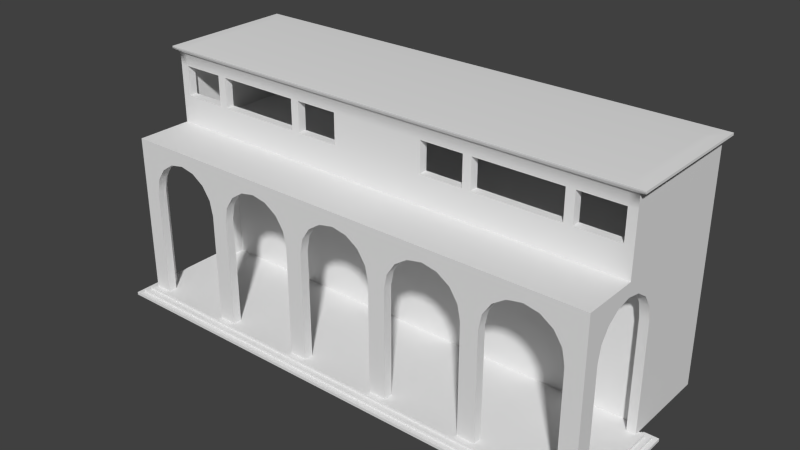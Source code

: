 # Source: EnigmaOra.blend  (saved by Blender 2.76.0; exported with 4.5.12 LTS)
import bpy
from mathutils import Matrix  # noqa: F401  (used for matrix-valued properties, if any)

bpy.ops.wm.read_factory_settings(use_empty=True)
scene = bpy.context.scene
scene.name = 'Scene'

# ---- collections
col_collection_1 = bpy.data.collections.new('Collection 1'); scene.collection.children.link(col_collection_1)

# ---- node groups
ng_auto_smooth = bpy.data.node_groups.new('Auto Smooth', 'GeometryNodeTree')
_s = ng_auto_smooth.interface.new_socket(name='Geometry', in_out='OUTPUT', socket_type='NodeSocketGeometry')
_s = ng_auto_smooth.interface.new_socket(name='Geometry', in_out='INPUT', socket_type='NodeSocketGeometry')
_s = ng_auto_smooth.interface.new_socket(name='Angle', in_out='INPUT', socket_type='NodeSocketFloat')
_s.subtype = 'ANGLE'
_s.min_value = 0.0
_s.max_value = 3.142
ng_auto_smooth.is_modifier = True
_N = ng_auto_smooth.nodes; _L = ng_auto_smooth.links
n0 = _N.new('NodeGroupOutput'); n0.name = 'Group Output'; n0.location = (480, -100)
n1 = _N.new('NodeGroupInput'); n1.name = 'Group Input'; n1.location = (-420, -300)
n2 = _N.new('NodeGroupInput'); n2.name = 'Group Input.001'; n2.location = (-60, -100)
n3 = _N.new('GeometryNodeSetShadeSmooth'); n3.name = 'Set Shade Smooth'; n3.location = (120, -100)
n3.domain = 'EDGE'
n4 = _N.new('GeometryNodeSetShadeSmooth'); n4.name = 'Set Shade Smooth.001'; n4.location = (300, -100)
n5 = _N.new('GeometryNodeInputMeshEdgeAngle'); n5.name = 'Edge Angle'; n5.location = (-420, -220)
n6 = _N.new('GeometryNodeInputEdgeSmooth'); n6.name = 'Is Edge Smooth'; n6.location = (-60, -160)
n7 = _N.new('GeometryNodeInputShadeSmooth'); n7.name = 'Is Face Smooth'; n7.location = (-240, -340)
n8 = _N.new('FunctionNodeBooleanMath'); n8.name = 'Boolean Math'; n8.location = (-60, -220)
n9 = _N.new('FunctionNodeCompare'); n9.name = 'Compare'; n9.location = (-240, -180)
n9.operation = 'LESS_EQUAL'
_L.new(n5.outputs[0], n9.inputs[0])
_L.new(n4.outputs[0], n0.inputs[0])
_L.new(n1.outputs[1], n9.inputs[1])
_L.new(n9.outputs[0], n8.inputs[0])
_L.new(n7.outputs[0], n8.inputs[1])
_L.new(n2.outputs[0], n3.inputs[0])
_L.new(n6.outputs[0], n3.inputs[1])
_L.new(n3.outputs[0], n4.inputs[0])
_L.new(n8.outputs[0], n3.inputs[2])
n0.is_active_output = True

# ---- world
world_world = bpy.data.worlds.new('World'); scene.world = world_world
world_world.color = (0.05088, 0.05088, 0.05088)
world_world.use_sun_shadow = False
world_world.sun_shadow_jitter_overblur = 0.0
world_world.cycles.sampling_method = 'MANUAL'
world_world.cycles.sample_map_resolution = 256

# ---- meshes
me_circle = bpy.data.meshes.new('Circle')
me_circle.from_pydata([(7.155, -2.842e-14, 5.892), (7.295, -3.072e-08, 6.595), (7.693, -5.676e-08, 7.191), (8.289, -7.417e-08, 7.589), (8.992, -8.028e-08, 7.729), (6.332, -1.421e-14, 0.7008), (6.332, -2.842e-14, 5.892), (6.193, -3.072e-08, 6.595), (5.795, -5.676e-08, 7.191), (5.199, -7.417e-08, 7.589), (10.83, -1.421e-14, 0.7008), (7.155, -1.421e-14, 0.7008), (10.83, -2.842e-14, 5.892), (10.69, -3.072e-08, 6.595), (10.29, -5.676e-08, 7.191), (9.695, -7.417e-08, 7.589), (11.65, -8.028e-08, 7.729), (11.65, -1.421e-14, 0.7008), (11.65, -2.842e-14, 5.892), (11.65, -3.072e-08, 6.595), (11.65, -5.676e-08, 7.191), (11.65, -7.417e-08, 7.589), (4.496, -8.028e-08, 7.729), (1.837, -2.842e-14, 5.892), (1.697, -3.072e-08, 6.595), (1.299, -5.676e-08, 7.191), (0.7028, -7.417e-08, 7.589), (-4.292e-06, -8.028e-08, 7.729), (2.659, -1.421e-14, 0.7008), (2.659, -2.842e-14, 5.892), (2.799, -3.072e-08, 6.595), (3.197, -5.676e-08, 7.191), (3.793, -7.417e-08, 7.589), (6.332, 0.4264, 0.7008), (1.837, -1.421e-14, 0.7008), (8.992, 0.4264, 7.729), (8.289, 0.4264, 7.589), (7.693, 0.4264, 7.191), (7.295, 0.4264, 6.595), (7.155, 0.4264, 5.892), (-4.292e-06, -8.028e-08, 8.363), (4.496, -8.028e-08, 8.363), (11.65, -8.028e-08, 8.363), (8.992, -8.028e-08, 8.363), (6.332, 0.4264, 5.892), (6.193, 0.4264, 6.595), (5.795, 0.4264, 7.191), (5.199, 0.4264, 7.589), (10.83, 0.4264, 0.7008), (7.155, 0.4264, 0.7008), (10.83, 0.4264, 5.892), (10.69, 0.4264, 6.595), (10.29, 0.4264, 7.191), (9.695, 0.4264, 7.589), (4.496, 0.4264, 7.729), (2.659, 0.4264, 0.7008), (2.659, 0.4264, 5.892), (2.799, 0.4264, 6.595), (3.197, 0.4264, 7.191), (3.793, 0.4264, 7.589), (11.23, 4.496, 5.892), (11.23, 4.356, 6.595), (11.23, 3.958, 7.191), (11.23, 3.362, 7.589), (11.23, 2.659, 7.729), (11.23, 0.8229, 0.7008), (11.23, 4.496, 0.7008), (11.23, 0.8229, 5.892), (11.23, 0.9627, 6.595), (11.23, 1.361, 7.191), (11.23, 1.957, 7.589), (11.65, 2.659, 7.729), (11.65, 3.362, 7.589), (11.65, 3.958, 7.191), (11.65, 4.356, 6.595), (11.65, 4.496, 5.892), (11.65, 0.8229, 0.7008), (11.65, 4.496, 0.7008), (11.65, 0.8229, 5.892), (11.65, 0.9627, 6.595), (11.65, 1.361, 7.191), (11.65, 1.957, 7.589), (1.837, 0.4264, 5.892), (11.65, 2.659, 8.363), (1.697, 0.4264, 6.595), (1.299, 0.4264, 7.191), (0.7028, 0.4264, 7.589), (-4.292e-06, 0.4264, 7.729), (1.837, 0.4264, 0.7008), (11.65, 8.868, 7.589), (11.65, 8.868, 7.191), (11.65, 8.868, 6.595), (11.65, 8.868, 5.892), (11.65, 8.868, 0.7008), (11.65, 8.868, 7.729), (11.65, 8.868, 8.363), (11.23, 5.095, 5.892), (11.23, 5.095, 6.595), (11.23, 5.095, 7.191), (11.23, 5.095, 7.589), (11.23, 5.095, 7.729), (11.23, 5.095, 0.7008), (0.0, 5.095, 5.892), (0.0, 5.095, 6.595), (0.0, 5.095, 7.191), (0.0, 5.095, 7.589), (0.0, 5.095, 7.729), (0.0, 5.095, 0.7008), (11.23, 0.4264, 7.729), (11.23, 0.4264, 0.7008), (11.23, 0.4264, 5.892), (11.23, 0.4264, 6.595), (11.23, 0.4264, 7.191), (11.23, 0.4264, 7.589), (8.992, 0.4264, 7.985), (4.496, 0.4264, 7.985), (-4.292e-06, 0.4264, 7.985), (11.23, 5.095, 7.985), (11.23, 0.4264, 7.985), (8.992, 5.095, 7.191), (8.992, 5.095, 5.892), (8.992, 5.095, 0.7008), (8.992, 5.095, 7.589), (8.992, 5.095, 6.595), (8.992, 5.095, 7.729), (8.992, 5.095, 7.985), (8.992, 2.659, 7.985), (4.496, 2.659, 7.985), (-3.815e-06, 2.659, 7.985), (11.23, 2.659, 7.985), (-3.815e-06, 5.095, 7.985), (7.868, 5.095, 7.191), (7.868, 5.095, 5.892), (7.868, 5.095, 0.7008), (7.868, 5.095, 7.589), (7.868, 5.095, 6.595), (7.868, 5.095, 7.729), (7.868, 5.095, 7.985), (5.62, 5.095, 7.589), (5.62, 5.095, 6.595), (5.62, 5.095, 7.729), (5.62, 5.095, 7.985), (5.62, 5.095, 7.191), (5.62, 5.095, 5.892), (5.62, 5.095, 0.7008), (7.868, 5.46, 7.191), (7.868, 5.46, 7.589), (7.868, 5.46, 6.595), (7.868, 5.46, 7.729), (5.62, 5.46, 7.589), (5.62, 5.46, 6.595), (5.62, 5.46, 7.729), (5.62, 5.46, 7.191), (-4.768e-06, 2.659, 8.363), (11.65, 2.659, 11.75), (-4.768e-06, 2.659, 11.75), (11.65, 2.659, 9.735), (-4.768e-06, 2.659, 9.735), (11.65, 2.659, 11.16), (-4.768e-06, 2.659, 11.16), (2.248, -7.417e-08, 7.589), (2.248, -8.028e-08, 7.729), (2.248, -5.676e-08, 7.191), (2.248, -3.072e-08, 6.595), (2.248, -2.842e-14, 5.892), (2.248, -1.421e-14, 0.7008), (2.248, -8.028e-08, 8.363), (2.248, 2.659, 8.363), (2.248, 2.659, 11.75), (2.248, 2.659, 9.735), (2.248, 2.659, 11.16), (4.292, 2.659, 8.363), (4.292, 2.659, 11.75), (4.292, 2.659, 9.735), (4.292, 2.659, 11.16), (4.7, 2.659, 11.75), (4.7, 2.659, 8.363), (4.7, 2.659, 9.735), (4.7, 2.659, 11.16), (8.788, 2.659, 11.75), (8.788, 2.659, 8.363), (8.788, 2.659, 9.735), (8.788, 2.659, 11.16), (9.196, 2.659, 8.363), (9.196, 2.659, 11.75), (9.196, 2.659, 9.735), (9.196, 2.659, 11.16), (11.24, 2.659, 8.363), (11.24, 2.659, 11.75), (11.24, 2.659, 9.735), (11.24, 2.659, 11.16), (2.248, 3.068, 9.735), (2.248, 3.068, 11.16), (4.292, 3.068, 9.735), (4.292, 3.068, 11.16), (4.7, 3.068, 9.735), (4.7, 3.068, 11.16), (8.788, 3.068, 9.735), (8.788, 3.068, 11.16), (9.196, 3.068, 9.735), (9.196, 3.068, 11.16), (11.24, 3.068, 9.735), (11.24, 3.068, 11.16), (4.7, 2.474, 11.89), (11.65, 8.868, 11.75), (11.65, 8.868, 9.735), (11.65, 8.868, 11.16), (4.292, 2.474, 11.89), (-4.768e-06, 8.868, 8.363), (2.248, 2.474, 11.89), (-4.768e-06, 8.868, 11.75), (-4.768e-06, 2.474, 11.89), (-4.768e-06, 8.868, 9.735), (11.96, 2.474, 11.89), (-4.768e-06, 8.868, 11.16), (2.248, 8.868, 8.363), (2.248, 8.868, 11.75), (2.248, 8.868, 9.735), (2.248, 8.868, 11.16), (4.292, 8.868, 8.363), (4.292, 8.868, 11.75), (4.292, 8.868, 9.735), (4.292, 8.868, 11.16), (4.7, 8.868, 11.75), (4.7, 8.868, 8.363), (4.7, 8.868, 9.735), (4.7, 8.868, 11.16), (8.788, 8.868, 11.75), (8.788, 8.868, 8.363), (8.788, 8.868, 9.735), (8.788, 8.868, 11.16), (9.196, 8.868, 8.363), (9.196, 8.868, 11.75), (9.196, 8.868, 9.735), (9.196, 8.868, 11.16), (11.24, 8.868, 8.363), (11.24, 8.868, 11.75), (11.24, 8.868, 9.735), (11.24, 8.868, 11.16), (8.788, 2.474, 11.89), (9.196, 2.474, 11.89), (11.24, 2.474, 11.89), (11.96, 9.053, 11.89), (-4.768e-06, 9.053, 11.89), (2.248, 9.053, 11.89), (4.292, 9.053, 11.89), (4.7, 9.053, 11.89), (8.788, 9.053, 11.89), (9.196, 9.053, 11.89), (11.24, 9.053, 11.89), (4.7, 2.474, 12.0), (4.292, 2.474, 12.0), (2.248, 2.474, 12.0), (-4.768e-06, 2.474, 12.0), (11.96, 2.474, 12.0), (8.788, 2.474, 12.0), (9.196, 2.474, 12.0), (11.24, 2.474, 12.0), (11.96, 9.053, 12.0), (-4.768e-06, 9.053, 12.0), (2.248, 9.053, 12.0), (4.292, 9.053, 12.0), (4.7, 9.053, 12.0), (8.788, 9.053, 12.0), (9.196, 9.053, 12.0), (11.24, 9.053, 12.0), (4.7, 3.483, 12.05), (4.292, 3.483, 12.05), (2.248, 3.483, 12.05), (-4.768e-06, 3.483, 12.05), (11.53, 3.483, 12.05), (8.788, 3.483, 12.05), (9.196, 3.483, 12.05), (11.24, 3.478, 12.05), (11.53, 8.045, 12.05), (-4.768e-06, 8.045, 12.05), (2.248, 8.045, 12.05), (4.292, 8.045, 12.05), (4.7, 8.045, 12.05), (8.788, 8.045, 12.05), (9.196, 8.045, 12.05), (11.24, 8.041, 12.05), (6.744, 0.4264, 0.7008), (6.744, 0.4264, 5.892), (6.744, 0.4264, 6.595), (6.744, 0.4264, 7.191), (6.744, 0.4264, 7.589), (6.744, 0.4264, 7.729), (6.744, 0.4264, 7.985), (6.744, 2.659, 7.985), (0.0, 4.496, 0.7008), (8.992, 4.496, 0.7008), (7.868, 4.496, 0.7008), (5.62, 4.496, 0.7008), (6.332, 0.8229, 0.7008), (10.83, 0.8229, 0.7008), (7.155, 0.8229, 0.7008), (2.659, 0.8229, 0.7008), (1.837, 0.8229, 0.7008), (6.744, 0.8229, 0.7008), (0.0, -1.421e-14, 0.7008), (0.0, 0.4264, 0.7008), (6.332, -0.248, 0.7008), (10.83, -0.248, 0.7008), (7.155, -0.248, 0.7008), (11.9, -0.248, 0.7008), (2.659, -0.248, 0.7008), (1.837, -0.248, 0.7008), (2.248, -0.248, 0.7008), (0.0, -0.248, 0.7008), (6.332, -0.248, 0.5683), (10.83, -0.248, 0.5683), (7.155, -0.248, 0.5683), (11.9, -0.248, 0.5683), (2.659, -0.248, 0.5683), (1.837, -0.248, 0.5683), (2.248, -0.248, 0.5683), (0.0, -0.248, 0.5683), (6.332, -0.4872, 0.5683), (10.83, -0.4872, 0.5683), (7.155, -0.4872, 0.5683), (12.12, -0.4872, 0.5683), (2.659, -0.4872, 0.5683), (1.837, -0.4872, 0.5683), (2.248, -0.4872, 0.5683), (0.0, -0.4872, 0.5683), (6.332, -0.4872, 0.4362), (10.83, -0.4872, 0.4362), (7.155, -0.4872, 0.4362), (12.12, -0.4872, 0.4362), (2.659, -0.4872, 0.4362), (1.837, -0.4872, 0.4362), (2.248, -0.4872, 0.4362), (0.0, -0.4872, 0.4362), (6.332, -0.7388, 0.4362), (10.83, -0.7388, 0.4362), (7.155, -0.7388, 0.4362), (12.33, -0.7388, 0.4362), (2.659, -0.7388, 0.4362), (1.837, -0.7388, 0.4362), (2.248, -0.7388, 0.4362), (0.0, -0.7388, 0.4362), (6.332, -0.7388, 0.304), (10.83, -0.7388, 0.304), (7.155, -0.7388, 0.304), (12.33, -0.7388, 0.304), (2.659, -0.7388, 0.304), (1.837, -0.7388, 0.304), (2.248, -0.7388, 0.304), (0.0, -0.7388, 0.304), (11.9, 0.8229, 0.7008), (11.9, 4.496, 0.7008), (11.9, 0.8229, 0.5683), (11.9, 4.496, 0.5683), (12.12, 0.8229, 0.5683), (12.12, 4.496, 0.5683), (12.12, 0.8229, 0.4362), (12.12, 4.496, 0.4362), (12.33, 0.8229, 0.4362), (12.33, 4.496, 0.4362), (12.33, 0.8229, 0.304), (12.33, 4.496, 0.304), (2.248, 8.46, 9.735), (2.248, 8.46, 11.16), (4.292, 8.46, 9.735), (4.292, 8.46, 11.16), (4.7, 8.46, 9.735), (4.7, 8.46, 11.16), (8.788, 8.46, 9.735), (8.788, 8.46, 11.16), (9.196, 8.46, 9.735), (9.196, 8.46, 11.16), (11.24, 8.46, 9.735), (11.24, 8.46, 11.16), (11.65, 4.744, 0.7008), (-4.768e-06, 3.068, 11.16), (11.65, 4.744, 0.5683), (11.65, 4.965, 0.5683), (11.65, 4.965, 0.4362), (11.65, 5.179, 0.4362), (11.65, 5.179, 0.304), (12.33, 5.179, 0.4362), (11.9, 4.744, 0.5683), (12.12, 4.965, 0.5683), (12.12, 4.965, 0.4362), (11.9, 4.744, 0.7008), (-4.768e-06, 3.068, 9.735), (12.33, 5.179, 0.304), (11.48, 3.068, 9.735), (11.48, 3.068, 11.16), (11.48, 8.46, 9.735), (11.48, 8.46, 11.16), (2.248, 3.068, 8.179), (4.292, 3.068, 8.179), (4.7, 3.068, 8.179), (8.788, 3.068, 8.179), (9.196, 3.068, 8.179), (11.24, 3.068, 8.179), (2.248, 8.46, 8.179), (4.292, 8.46, 8.179), (4.7, 8.46, 8.179), (8.788, 8.46, 8.179), (9.196, 8.46, 8.179), (11.24, 8.46, 8.179), (-4.768e-06, 3.068, 8.179), (11.48, 3.068, 8.179), (11.48, 8.46, 8.179), (-4.768e-06, 8.46, 9.735), (-4.768e-06, 8.46, 11.16), (2.248, 3.068, 11.72), (-4.768e-06, 8.46, 8.179), (4.292, 3.068, 11.72), (4.7, 3.068, 11.72), (8.788, 3.068, 11.72), (9.196, 3.068, 11.72), (11.24, 3.068, 11.72), (2.248, 8.46, 11.72), (4.292, 8.46, 11.72), (4.7, 8.46, 11.72), (8.788, 8.46, 11.72), (9.196, 8.46, 11.72), (11.24, 8.46, 11.72), (-4.768e-06, 3.068, 11.72), (11.48, 3.068, 11.72), (11.48, 8.46, 11.72), (-4.768e-06, 8.46, 11.72), (0.0, 5.46, 7.589), (0.0, 5.46, 6.595), (0.0, 5.46, 7.729), (0.0, 5.46, 7.191), (11.24, 5.46, 7.191), (11.24, 5.46, 7.589), (11.24, 5.46, 6.595), (11.24, 5.46, 7.729), (7.868, 5.46, 7.985), (5.62, 5.46, 7.985), (0.0, 5.46, 7.985), (11.24, 5.46, 7.985), (7.868, 8.46, 7.985), (5.62, 8.46, 7.985), (0.0, 8.46, 7.985), (11.24, 8.46, 7.985), (4.7, 5.46, 7.729), (4.7, 5.46, 7.589), (4.7, 5.46, 7.191), (4.7, 5.46, 6.595), (4.7, 5.46, 7.985), (4.7, 8.46, 7.985), (4.292, 5.46, 6.595), (4.292, 5.46, 7.589), (4.292, 8.46, 7.985), (4.292, 5.46, 7.985), (4.292, 5.46, 7.729), (4.292, 5.46, 7.191), (5.62, 8.46, 7.729), (-4.768e-06, 8.868, 7.729), (2.248, 8.868, 7.729), (4.292, 8.868, 7.729), (4.7, 8.868, 7.729), (8.788, 8.868, 7.729), (9.196, 8.868, 7.729), (11.24, 8.868, 7.729), (7.868, 5.46, 0.7008), (5.62, 5.46, 0.7008), (0.0, 5.46, 0.7008), (11.24, 5.46, 0.7008), (4.7, 5.46, 0.7008), (4.292, 5.46, 0.7008), (11.24, 8.868, 7.589), (11.24, 8.868, 7.191), (11.24, 8.868, 6.595), (11.24, 8.868, 5.892), (11.24, 8.868, 0.7008), (7.868, 8.46, 7.729), (0.0, 8.46, 7.729), (11.24, 8.46, 7.729), (4.7, 8.46, 7.729), (4.292, 8.46, 7.729), (4.7, 5.46, 5.892), (11.24, 8.46, 7.589), (11.24, 8.46, 7.191), (11.24, 8.46, 6.595), (11.24, 8.46, 5.892), (11.24, 8.46, 0.7008), (4.292, 5.46, 5.892), (11.24, 5.46, 5.892), (7.868, 5.46, 5.892), (5.62, 5.46, 5.892), (0.0, 5.46, 5.892), (9.196, 5.46, 7.589), (9.196, 5.46, 7.191), (9.196, 5.46, 7.729), (9.196, 5.46, 6.595), (9.196, 5.46, 7.985), (9.196, 8.46, 7.985), (9.196, 5.46, 0.7008), (9.196, 8.46, 7.729), (9.196, 5.46, 5.892), (4.292, 8.868, 7.589), (4.7, 8.868, 7.589), (4.7, 8.46, 7.589), (4.292, 8.46, 7.589), (4.292, 8.868, 7.191), (4.7, 8.868, 7.191), (4.7, 8.46, 7.191), (4.292, 8.46, 7.191), (4.292, 8.868, 6.595), (4.7, 8.868, 6.595), (4.7, 8.46, 6.595), (4.292, 8.46, 6.595), (4.292, 8.868, 5.892), (4.7, 8.868, 5.892), (4.7, 8.46, 5.892), (4.292, 8.46, 5.892), (4.292, 8.868, 0.7008), (4.7, 8.868, 0.7008), (4.7, 8.46, 0.7008), (4.292, 8.46, 0.7008), (2.248, 5.46, 6.595), (2.248, 5.46, 7.589), (2.248, 8.46, 7.985), (2.248, 5.46, 7.985), (2.248, 5.46, 7.729), (2.248, 5.46, 7.191), (2.248, 8.46, 7.729), (2.248, 5.46, 0.7008), (2.248, 5.46, 5.892), (0.0, 8.46, 0.7008), (7.868, 8.46, 0.7008), (5.62, 8.46, 0.7008), (0.0, 8.868, 0.7008), (9.196, 8.46, 0.7008), (2.248, 8.46, 0.7008), (7.868, 8.868, 0.7008), (5.62, 8.868, 0.7008), (9.196, 8.868, 0.7008), (2.248, 8.868, 0.7008)], [(107, 527)], [(3, 4, 22, 9), (2, 3, 9, 8), (1, 2, 8, 7), (0, 1, 7, 6), (11, 0, 6, 5), (15, 14, 20, 21), (12, 10, 17, 18), (13, 12, 18, 19), (4, 15, 21, 16), (14, 13, 19, 20), (160, 32, 22, 161), (162, 31, 32, 160), (163, 30, 31, 162), (164, 29, 30, 163), (165, 28, 29, 164), (4, 16, 42, 43), (161, 22, 41, 166), (22, 4, 43, 41), (32, 31, 58, 59), (2, 1, 38, 37), (12, 13, 51, 50), (22, 32, 59, 54), (3, 2, 37, 36), (13, 14, 52, 51), (4, 3, 36, 35), (14, 15, 53, 52), (5, 6, 44, 33), (15, 4, 35, 53), (6, 7, 45, 44), (29, 28, 55, 56), (0, 11, 49, 39), (7, 8, 46, 45), (30, 29, 56, 57), (10, 12, 50, 48), (8, 9, 47, 46), (31, 30, 57, 58), (1, 0, 39, 38), (9, 22, 54, 47), (62, 61, 74, 73), (67, 68, 79, 78), (63, 62, 73, 72), (68, 69, 80, 79), (64, 63, 72, 71), (69, 70, 81, 80), (70, 64, 71, 81), (60, 66, 77, 75), (65, 67, 78, 76), (61, 60, 75, 74), (17, 76, 78, 18), (18, 78, 79, 19), (19, 79, 80, 20), (20, 80, 81, 21), (21, 81, 71, 16), (23, 24, 84, 82), (42, 16, 71, 83), (26, 27, 87, 86), (24, 25, 85, 84), (34, 23, 82, 88), (25, 26, 86, 85), (73, 74, 91, 90), (75, 77, 93, 92), (72, 73, 90, 89), (74, 75, 92, 91), (83, 71, 94, 95), (71, 72, 89, 94), (60, 61, 97, 96), (66, 60, 96, 101), (63, 64, 100, 99), (61, 62, 98, 97), (62, 63, 99, 98), (282, 33, 44, 283), (283, 44, 45, 284), (284, 45, 46, 285), (285, 46, 47, 286), (286, 47, 54, 287), (130, 141, 127, 128), (54, 59, 86, 87), (59, 58, 85, 86), (58, 57, 84, 85), (57, 56, 82, 84), (138, 105, 104, 142), (64, 70, 113, 108), (69, 68, 111, 112), (67, 65, 109, 110), (70, 69, 112, 113), (68, 67, 110, 111), (48, 50, 110, 109), (50, 51, 111, 110), (51, 52, 112, 111), (52, 53, 113, 112), (53, 35, 108, 113), (287, 54, 115, 288), (124, 100, 117, 125), (108, 35, 114, 118), (56, 55, 88, 82), (143, 102, 107, 144), (104, 103, 139, 142), (140, 106, 105, 138), (139, 103, 102, 143), (98, 99, 122, 119), (96, 97, 123, 120), (99, 100, 124, 122), (97, 98, 119, 123), (101, 96, 120, 121), (136, 124, 125, 137), (118, 114, 126, 129), (54, 87, 116, 115), (288, 115, 127, 289), (64, 108, 118, 129), (100, 64, 129, 117), (106, 140, 141, 130), (117, 129, 126, 125), (140, 136, 137, 141), (121, 120, 132, 133), (123, 119, 131, 135), (122, 124, 136, 134), (120, 123, 135, 132), (119, 122, 134, 131), (133, 132, 143, 144), (140, 138, 149, 151), (131, 134, 146, 145), (135, 131, 145, 147), (142, 139, 150, 152), (138, 142, 152, 149), (134, 136, 148, 146), (136, 140, 151, 148), (150, 139, 135, 147), (143, 132, 135, 139), (174, 178, 175, 172), (42, 83, 187), (170, 174, 172, 168), (167, 171, 173, 169), (41, 43, 180, 176), (176, 171, 41), (173, 177, 178, 174), (185, 186, 182, 181), (190, 158, 154, 188), (153, 40, 166, 167), (182, 186, 184, 179), (187, 83, 156, 189), (157, 169, 170, 159), (153, 167, 169, 157), (159, 170, 168, 155), (27, 161, 166, 40), (34, 165, 164, 23), (23, 164, 163, 24), (24, 163, 162, 25), (25, 162, 160, 26), (26, 160, 161, 27), (41, 171, 167, 166), (171, 176, 177, 173), (176, 180, 181, 177), (178, 182, 179, 175), (183, 180, 43), (183, 185, 181, 180), (186, 190, 188, 184), (183, 187, 189, 185), (43, 42, 187, 183), (189, 156, 158, 190), (182, 178, 196, 198), (174, 170, 192, 194), (190, 186, 200, 202), (173, 174, 194, 193), (170, 169, 191, 192), (178, 177, 195, 196), (189, 190, 202, 201), (181, 182, 198, 197), (186, 185, 199, 200), (169, 173, 193, 191), (177, 181, 197, 195), (185, 189, 201, 199), (158, 156, 205, 206), (154, 204, 242, 213), (154, 158, 206, 204), (222, 220, 223, 226), (218, 216, 220, 222), (215, 217, 221, 219), (221, 217, 362, 364), (179, 184, 240, 239), (230, 227, 232, 234), (172, 175, 203, 207), (212, 214, 218, 217), (208, 212, 217, 215), (214, 210, 216, 218), (219, 221, 225, 224), (224, 225, 229, 228), (226, 223, 227, 230), (231, 228, 229, 233), (234, 232, 236, 238), (231, 233, 237, 235), (155, 168, 209, 211), (156, 83, 95, 205), (238, 236, 204, 206), (235, 237, 205, 95), (237, 238, 206, 205), (216, 210, 243, 244), (168, 172, 207, 209), (175, 179, 239, 203), (184, 188, 241, 240), (188, 154, 213, 241), (223, 220, 245, 246), (232, 227, 247, 248), (227, 223, 246, 247), (236, 232, 248, 249), (220, 216, 244, 245), (204, 236, 249, 242), (240, 241, 257, 256), (245, 244, 260, 261), (213, 242, 258, 254), (244, 243, 259, 260), (247, 246, 262, 263), (203, 239, 255, 250), (248, 247, 263, 264), (246, 245, 261, 262), (239, 240, 256, 255), (211, 209, 252, 253), (249, 248, 264, 265), (209, 207, 251, 252), (242, 249, 265, 258), (241, 213, 254, 257), (207, 203, 250, 251), (262, 261, 277, 278), (251, 250, 266, 267), (254, 258, 274, 270), (261, 260, 276, 277), (257, 254, 270, 273), (260, 259, 275, 276), (256, 257, 273, 272), (263, 262, 278, 279), (255, 256, 272, 271), (264, 263, 279, 280), (250, 255, 271, 266), (265, 264, 280, 281), (253, 252, 268, 269), (258, 265, 281, 274), (252, 251, 267, 268), (274, 281, 273, 270), (272, 273, 281, 280), (271, 272, 280, 279), (266, 271, 279, 278), (278, 277, 267, 266), (267, 277, 276, 268), (268, 276, 275, 269), (114, 288, 289, 126), (35, 287, 288, 114), (36, 286, 287, 35), (37, 285, 286, 36), (38, 284, 285, 37), (39, 283, 284, 38), (49, 282, 283, 39), (126, 289, 137, 125), (127, 141, 137, 289), (115, 116, 128, 127), (11, 10, 48, 49), (33, 55, 28, 5), (66, 65, 76, 77), (121, 133, 292, 291), (133, 144, 293, 292), (144, 107, 290, 293), (49, 48, 295, 296), (282, 49, 296, 299), (88, 55, 297, 298), (55, 33, 294, 297), (33, 282, 299, 294), (291, 292, 296, 295), (293, 299, 296, 292), (299, 293, 297, 294), (290, 298, 297, 293), (34, 88, 301, 300), (88, 298, 290, 301), (34, 300, 309, 307), (5, 28, 306, 302), (17, 10, 303, 305), (28, 165, 308, 306), (165, 34, 307, 308), (11, 5, 302, 304), (10, 11, 304, 303), (302, 306, 314, 310), (308, 307, 315, 316), (305, 303, 311, 313), (307, 309, 317, 315), (303, 304, 312, 311), (306, 308, 316, 314), (304, 302, 310, 312), (310, 314, 322, 318), (316, 315, 323, 324), (313, 311, 319, 321), (315, 317, 325, 323), (311, 312, 320, 319), (314, 316, 324, 322), (312, 310, 318, 320), (321, 319, 327, 329), (323, 325, 333, 331), (319, 320, 328, 327), (322, 324, 332, 330), (320, 318, 326, 328), (318, 322, 330, 326), (324, 323, 331, 332), (331, 333, 341, 339), (327, 328, 336, 335), (330, 332, 340, 338), (328, 326, 334, 336), (326, 330, 338, 334), (332, 331, 339, 340), (329, 327, 335, 337), (335, 336, 344, 343), (338, 340, 348, 346), (336, 334, 342, 344), (334, 338, 346, 342), (340, 339, 347, 348), (337, 335, 343, 345), (339, 341, 349, 347), (77, 76, 350, 351), (351, 350, 352, 353), (350, 305, 313, 352), (353, 352, 354, 355), (352, 313, 321, 354), (355, 354, 356, 357), (354, 321, 329, 356), (357, 356, 358, 359), (356, 329, 337, 358), (359, 358, 360, 361), (358, 337, 345, 360), (76, 17, 305, 350), (198, 200, 199, 197), (101, 121, 291, 66), (48, 109, 65, 295), (66, 291, 295, 65), (385, 382, 376, 374), (384, 381, 379, 378), (382, 383, 377, 376), (383, 384, 378, 377), (364, 366, 367, 365), (370, 371, 369, 368), (218, 222, 365, 363), (217, 218, 363, 362), (237, 233, 370, 372), (229, 225, 366, 368), (234, 238, 373, 371), (221, 222, 226, 225), (229, 230, 234, 233), (226, 230, 369, 367), (234, 233, 370, 371), (229, 230, 369, 368), (226, 225, 366, 367), (221, 222, 365, 364), (238, 237, 372, 373), (381, 387, 380, 379), (194, 196, 195, 193), (192, 191, 386, 375), (359, 361, 387, 381), (355, 357, 384, 383), (353, 355, 383, 382), (357, 359, 381, 384), (351, 353, 382, 385), (351, 385, 374, 77), (373, 372, 390, 391), (201, 202, 389, 388), (389, 391, 390, 388), (388, 390, 406, 405), (386, 191, 392, 404), (193, 195, 394, 393), (368, 366, 400, 401), (197, 199, 396, 395), (195, 197, 395, 394), (366, 364, 399, 400), (390, 372, 403, 406), (370, 368, 401, 402), (364, 362, 398, 399), (191, 193, 393, 392), (199, 201, 397, 396), (201, 388, 405, 397), (372, 370, 402, 403), (400, 399, 393, 394), (392, 393, 399, 398), (394, 395, 401, 400), (402, 401, 395, 396), (396, 397, 403, 402), (403, 397, 405, 406), (362, 363, 408, 407), (392, 398, 410, 404), (362, 407, 410, 398), (371, 373, 421, 420), (408, 363, 416, 425), (391, 389, 423, 424), (200, 198, 413, 414), (367, 369, 419, 418), (198, 196, 412, 413), (365, 367, 418, 417), (373, 391, 424, 421), (369, 371, 420, 419), (363, 365, 417, 416), (389, 202, 415, 423), (194, 192, 409, 411), (202, 200, 414, 415), (196, 194, 411, 412), (192, 375, 422, 409), (422, 425, 416, 409), (409, 416, 417, 411), (411, 417, 418, 412), (412, 418, 419, 413), (420, 414, 413, 419), (414, 420, 421, 415), (424, 423, 415, 421), (523, 518, 427, 429), (522, 519, 426, 428), (519, 523, 429, 426), (490, 489, 431, 430), (489, 491, 433, 431), (492, 490, 430, 432), (491, 148, 434, 493), (522, 428, 436, 521), (148, 151, 435, 434), (493, 434, 438, 494), (521, 436, 440, 520), (434, 435, 439, 438), (149, 152, 444, 443), (151, 442, 446, 435), (435, 446, 447, 439), (151, 149, 443, 442), (152, 150, 445, 444), (446, 451, 450, 447), (442, 452, 451, 446), (443, 444, 453, 449), (442, 443, 449, 452), (444, 445, 448, 453), (219, 224, 458, 457), (447, 450, 477, 476), (215, 219, 457, 456), (231, 235, 461, 460), (224, 228, 459, 458), (228, 231, 460, 459), (208, 215, 456, 455), (484, 478, 466, 467), (497, 485, 465, 495), (487, 486, 462, 463), (526, 484, 467, 525), (478, 487, 463, 466), (89, 90, 469, 468), (91, 92, 471, 470), (90, 91, 470, 469), (92, 93, 472, 471), (439, 447, 476, 454), (235, 95, 94, 461), (461, 94, 89, 468), (494, 438, 473, 496), (438, 439, 454, 473), (520, 440, 474, 524), (469, 470, 481, 480), (471, 472, 483, 482), (437, 441, 475, 433), (468, 469, 480, 479), (470, 471, 482, 481), (461, 468, 479, 475), (433, 475, 479, 431), (431, 479, 480, 430), (430, 480, 481, 432), (445, 150, 487, 478), (518, 448, 484, 526), (150, 147, 486, 487), (492, 432, 485, 497), (448, 445, 478, 484), (482, 485, 432, 481), (485, 482, 483, 465), (147, 492, 497, 486), (441, 494, 496, 475), (486, 497, 495, 462), (437, 493, 494, 441), (433, 491, 493, 437), (147, 145, 490, 492), (146, 148, 491, 489), (145, 146, 489, 490), (461, 475, 496, 460), (460, 496, 473, 459), (458, 459, 473, 454), (476, 477, 501, 500), (457, 458, 499, 498), (500, 501, 505, 504), (498, 499, 503, 502), (504, 505, 509, 508), (502, 503, 507, 506), (508, 509, 513, 512), (506, 507, 511, 510), (512, 513, 517, 516), (510, 511, 515, 514), (500, 499, 458, 476), (454, 476, 458), (504, 503, 499, 500), (508, 507, 503, 504), (512, 511, 507, 508), (516, 515, 511, 512), (509, 506, 510, 513), (505, 502, 506, 509), (501, 498, 502, 505), (477, 457, 498, 501), (427, 518, 526, 488), (450, 520, 524, 477), (488, 526, 525, 464), (451, 521, 520, 450), (452, 522, 521, 451), (449, 453, 523, 519), (452, 449, 519, 522), (453, 448, 518, 523), (457, 477, 524, 456), (456, 524, 474, 455), (513, 510, 514, 517), (466, 516, 517, 467), (529, 528, 533, 534), (528, 531, 535, 533), (462, 495, 531, 528), (463, 462, 528, 529), (466, 463, 529, 516), (464, 525, 532, 527), (495, 465, 483, 531), (525, 467, 517, 532), (527, 532, 536, 530), (517, 516, 515, 514), (516, 529, 534, 515), (532, 517, 514, 536), (531, 483, 472, 535)])
me_circle.polygons.foreach_set('use_smooth', [1, 1, 1, 1, 1, 1, 1, 1, 1, 1, 1, 1, 1, 1, 1, 1, 1, 1, 1, 1, 1, 1, 1, 1, 1, 1, 1, 1, 1, 1, 1, 1, 1, 1, 1, 1, 1, 1, 1, 1, 1, 1, 1, 1, 1, 1, 1, 1, 1, 1, 1, 1, 1, 1, 1, 1, 1, 1, 1, 1, 1, 1, 1, 1, 1, 1, 1, 1, 1, 1, 1, 1, 1, 1, 1, 1, 1, 1, 1, 1, 1, 1, 1, 1, 1, 1, 1, 1, 1, 1, 1, 1, 1, 1, 1, 1, 1, 1, 1, 1, 1, 1, 1, 1, 1, 1, 1, 1, 1, 1, 1, 1, 1, 1, 1, 1, 1, 1, 1, 1, 1, 1, 1, 1, 1, 1, 1, 1, 1, 1, 1, 1, 1, 1, 1, 1, 1, 1, 1, 1, 1, 1, 1, 1, 1, 1, 1, 1, 1, 1, 1, 1, 1, 1, 1, 1, 1, 1, 1, 1, 1, 1, 1, 1, 1, 1, 1, 1, 1, 1, 1, 1, 1, 1, 1, 1, 1, 1, 1, 1, 1, 1, 1, 1, 1, 1, 1, 1, 1, 1, 1, 1, 1, 1, 1, 1, 1, 1, 1, 1, 1, 1, 1, 1, 1, 1, 1, 1, 1, 1, 1, 1, 1, 1, 1, 1, 1, 1, 1, 1, 1, 1, 1, 1, 1, 1, 1, 1, 1, 1, 1, 1, 1, 1, 1, 1, 1, 1, 1, 1, 1, 1, 1, 1, 1, 1, 1, 1, 1, 1, 1, 1, 1, 1, 1, 1, 1, 1, 1, 1, 1, 1, 1, 1, 1, 1, 1, 1, 1, 1, 1, 1, 1, 1, 1, 1, 1, 1, 1, 1, 1, 1, 1, 1, 1, 1, 1, 1, 1, 1, 1, 1, 1, 1, 1, 1, 1, 1, 1, 1, 1, 1, 1, 1, 1, 1, 1, 1, 1, 1, 1, 1, 1, 1, 1, 1, 1, 1, 1, 1, 1, 1, 1, 1, 1, 1, 1, 1, 1, 1, 1, 1, 1, 1, 1, 1, 1, 1, 1, 0, 0, 1, 0, 0, 0, 0, 1, 1, 1, 1, 1, 1, 1, 1, 1, 1, 1, 1, 1, 1, 1, 1, 1, 1, 1, 1, 1, 1, 1, 1, 1, 1, 1, 1, 1, 1, 1, 1, 1, 1, 1, 1, 1, 1, 1, 1, 1, 1, 1, 1, 1, 1, 1, 1, 1, 1, 1, 1, 1, 1, 1, 1, 1, 1, 1, 1, 1, 1, 1, 1, 1, 1, 1, 1, 1, 1, 1, 1, 1, 1, 1, 1, 1, 1, 1, 1, 1, 1, 1, 1, 1, 1, 1, 1, 1, 1, 1, 1, 1, 1, 1, 1, 1, 1, 1, 1, 1, 1, 1, 1, 1, 1, 1, 1, 1, 1, 1, 1, 1, 1, 1, 1, 1, 1, 1, 1, 1, 1, 1, 1, 1, 1, 1, 1, 1, 1, 1, 1, 1, 1, 1, 1, 1, 1, 1, 1, 1, 1, 1, 1, 1, 1, 1, 1, 1, 1, 1, 1, 1, 1, 1, 1, 1, 1, 1, 1, 1, 1, 1, 1, 1, 1, 1, 1, 1, 1, 1, 1, 1, 1])
me_circle.use_remesh_preserve_volume = False
me_circle.use_remesh_preserve_attributes = False
me_circle.use_mirror_vertex_groups = False
me_circle.update()

# ---- objects
ob_circle = bpy.data.objects.new('Circle', me_circle)

# ---- transforms, parenting, visibility, modifiers, constraints
ob_circle.location = (0.0, 0.0, 0.0)
ob_circle.lineart.crease_threshold = 0.0
_m = ob_circle.modifiers.new('Mirror', 'MIRROR')
_m = ob_circle.modifiers.new('Auto Smooth', 'NODES')
_m.node_group = ng_auto_smooth
_gi = [s.identifier for s in ng_auto_smooth.interface.items_tree if s.item_type == 'SOCKET' and s.in_out == 'INPUT']
_m[_gi[1]] = 1.047  # Angle

# ---- collection membership
col_collection_1.objects.link(ob_circle)

# ---- scene / render settings (as saved in the file)
scene.frame_start = 1; scene.frame_end = 250; scene.frame_set(37)
scene.render.engine = 'CYCLES'
scene.render.resolution_percentage = 50
scene.render.dither_intensity = 0.0
scene.cycles.use_denoising = False
scene.cycles.samples = 10
scene.cycles.sampling_pattern = 'TABULATED_SOBOL'
scene.cycles.light_sampling_threshold = 0.0
scene.cycles.use_adaptive_sampling = False
scene.cycles.use_light_tree = False
scene.cycles.blur_glossy = 0.0
scene.cycles.pixel_filter_type = 'GAUSSIAN'
scene.cycles.sample_clamp_indirect = 0.0
scene.view_settings.view_transform = 'Standard'
bpy.context.view_layer.update()

# ---- added for rendering (the .blend has no active camera and no usable light): camera, sun
cam_auto = bpy.data.cameras.new('AutoCamera')
cam_auto.lens = 50.0
cam_auto.sensor_width = 36.0
cam_auto.clip_end = 1000.0
ob_auto_camera = bpy.data.objects.new('AutoCamera', cam_auto)
scene.collection.objects.link(ob_auto_camera)
ob_auto_camera.location = (26.8528, -28.0662, 27.6572)
ob_auto_camera.rotation_euler = (1.09748, -7.21219e-08, 0.694738)
scene.camera = ob_auto_camera
light_auto_sun = bpy.data.lights.new('AutoSun', 'SUN')
light_auto_sun.energy = 3.0
light_auto_sun.angle = 0.0523599
ob_auto_sun = bpy.data.objects.new('AutoSun', light_auto_sun)
scene.collection.objects.link(ob_auto_sun)
ob_auto_sun.rotation_euler = (0.872665, 0.174533, 0.523599)
bpy.context.view_layer.update()
